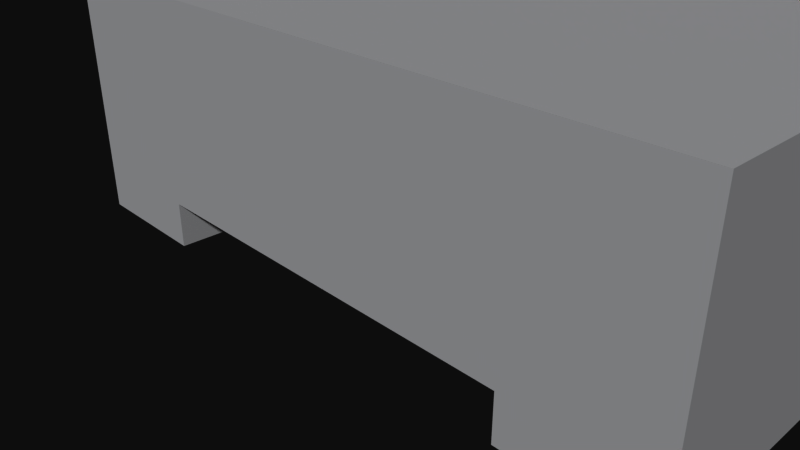 # Source: church.blend  (saved by Blender 2.79.0; exported with 4.5.12 LTS)
import bpy
from mathutils import Matrix  # noqa: F401  (used for matrix-valued properties, if any)

bpy.ops.wm.read_factory_settings(use_empty=True)
scene = bpy.context.scene
scene.name = 'Scene'

# ---- collections
col_collection_1 = bpy.data.collections.new('Collection 1'); scene.collection.children.link(col_collection_1)

# ---- materials (node trees are filled in below, after node groups)
mat_lava = bpy.data.materials.new('lava')
mat_lava.alpha_threshold = 0.0
mat_lava.use_transparent_shadow = False
mat_lava.diffuse_color = (1.0, 0.0, 0.302, 1.0)
mat_lava.roughness = 0.5
mat_lava.line_color = (0.0, 0.0, 0.0, 1.0)
mat_floor = bpy.data.materials.new('floor')
mat_floor.alpha_threshold = 0.0
mat_floor.use_transparent_shadow = False
mat_floor.diffuse_color = (0.3725, 0.3412, 0.3098, 1.0)
mat_floor.roughness = 0.5
mat_wall = bpy.data.materials.new('wall')
mat_wall.alpha_threshold = 0.0
mat_wall.use_transparent_shadow = False
mat_wall.diffuse_color = (0.7608, 0.7647, 0.7804, 1.0)
mat_wall.roughness = 0.5
mat_wood = bpy.data.materials.new('wood')
mat_wood.alpha_threshold = 0.0
mat_wood.use_transparent_shadow = False
mat_wood.diffuse_color = (0.6706, 0.3216, 0.2118, 1.0)
mat_wood.roughness = 0.5
mat_church_glass = bpy.data.materials.new('church_glass')
mat_church_glass.alpha_threshold = 0.0
mat_church_glass.use_transparent_shadow = False
mat_church_glass.diffuse_color = (1.0, 0.9255, 0.1529, 1.0)
mat_church_glass.roughness = 0.5

# ---- material node trees

# ---- world
world_world = bpy.data.worlds.new('World'); scene.world = world_world
world_world.color = (0.05088, 0.05088, 0.05088)
world_world.use_sun_shadow = False
world_world.sun_shadow_jitter_overblur = 0.0
world_world.cycles.sampling_method = 'MANUAL'

# ---- cameras
cam_camera = bpy.data.cameras.new('Camera')
cam_camera.clip_end = 100.0
cam_camera.lens = 35.0
cam_camera.sensor_width = 32.0
cam_camera.sensor_height = 18.0
cam_camera.ortho_scale = 7.314
cam_camera.dof.focus_distance = 0.0
cam_camera.dof.aperture_fstop = 128.0

# ---- meshes
me_cube = bpy.data.meshes.new('Cube')
me_cube.from_pydata([(5.0, 9.0, -1.0), (-5.0, -1.0, -1.0), (-5.0, 9.0, -1.0), (5.0, 9.0, 2.0), (5.0, -1.0, 2.0), (-5.0, -1.0, 2.0), (-5.0, 9.0, 2.0), (-1.0, 9.0, -1.0), (-1.0, 9.0, 1.0), (-1.0, 11.0, -1.0), (1.0, 9.0, -1.0), (1.0, 9.0, 1.0), (1.0, 11.0, -1.0), (1.0, 11.0, 1.0), (-3.0, 9.0, -1.0), (-3.0, -1.0, -1.0), (-5.0, -1.0, -1.68), (-5.0, 9.0, -1.68), (-3.0, -1.0, -1.68), (-3.0, 9.0, -1.68), (3.0, 9.0, -1.0), (3.0, -1.0, -1.0), (3.0, -1.0, -1.68), (3.0, 9.0, -1.68), (5.0, -1.0, -1.0), (5.0, -1.0, -1.68), (5.0, 9.0, -1.68), (3.0, 11.0, 3.0), (3.0, 11.0, -1.0), (-3.0, 11.0, 3.0), (-3.0, 11.0, -1.0), (-1.0, 11.0, 1.0), (3.0, 19.0, 3.0), (3.0, 19.0, -1.0), (-3.0, 19.0, 3.0), (-3.0, 19.0, -1.0), (1.936, 11.0, 4.016), (-1.936, 11.0, 4.016), (1.936, 19.0, 4.016), (-1.936, 19.0, 4.016), (1.039, 11.0, 4.376), (-1.039, 11.0, 4.376), (1.039, 19.0, 4.376), (-1.039, 19.0, 4.376), (3.0, 16.81, 2.054), (3.0, 16.81, -0.05413), (3.0, 17.36, 2.054), (3.0, 17.36, -0.05413), (3.506, 16.81, 2.054), (3.506, 16.81, -0.05413), (3.506, 17.36, 2.054), (3.506, 17.36, -0.05413), (0.7434, 20.0, 3.839), (-0.7434, 20.0, 3.839), (1.384, 20.0, 3.514), (-1.384, 20.0, 3.514), (-2.146, 20.0, -1.0), (-2.146, 20.0, 2.6), (2.146, 20.0, -1.0), (2.146, 20.0, 2.6), (-0.4412, 20.0, 2.273), (-0.4412, 20.0, -0.04981), (0.4412, 20.0, 2.273), (0.4412, 20.0, -0.04981), (-3.0, 13.72, 0.7526), (-3.0, 13.72, -1.0), (-3.0, 16.28, 0.7526), (-3.0, 16.28, -1.0), (-9.988, 13.72, 0.7526), (-9.988, 13.72, -2.446), (-9.988, 16.28, 0.7526), (-9.988, 16.28, -2.446), (-11.99, 13.72, 0.7526), (-11.99, 13.72, -2.446), (-11.99, 16.28, 0.7526), (-11.99, 16.28, -2.446), (-9.988, 13.72, -5.139), (-9.988, 16.28, -5.139), (-11.99, 13.72, -5.139), (-11.99, 16.28, -5.139)], [], [(3, 4, 5, 6), (0, 24, 4, 3), (24, 1, 5, 4), (1, 2, 6, 5), (6, 8, 11, 3), (7, 9, 31, 8), (10, 0, 3, 11), (12, 10, 11, 13), (6, 2, 7, 8), (9, 7, 10, 12), (13, 11, 8, 31), (2, 17, 19, 14), (22, 23, 20, 21), (17, 16, 18, 19), (16, 1, 15, 18), (20, 23, 26, 0), (15, 21, 20, 14), (19, 18, 15, 14), (24, 0, 26, 25), (23, 22, 25, 26), (2, 1, 16, 17), (22, 21, 24, 25), (30, 9, 12, 28), (34, 29, 64, 66), (9, 30, 29, 31), (27, 13, 31, 29), (28, 12, 13, 27), (39, 34, 57, 55), (28, 33, 35, 30), (28, 27, 44, 45), (34, 39, 37, 29), (37, 41, 40, 36), (27, 36, 38, 32), (29, 37, 36, 27), (35, 33, 58, 56), (41, 43, 42, 40), (36, 40, 42, 38), (42, 43, 53, 52), (39, 43, 41, 37), (44, 46, 50, 48), (33, 28, 45, 47), (32, 33, 47, 46), (27, 32, 46, 44), (48, 50, 51, 49), (46, 47, 51, 50), (47, 45, 49, 51), (45, 44, 48, 49), (38, 42, 52, 54), (57, 56, 61, 60), (59, 54, 55, 57), (54, 52, 53, 55), (33, 32, 59, 58), (32, 38, 54, 59), (34, 35, 56, 57), (43, 39, 55, 53), (61, 63, 62, 60), (56, 58, 63, 61), (58, 59, 62, 63), (59, 57, 60, 62), (66, 64, 68, 70), (73, 75, 74, 72), (73, 69, 76, 78), (65, 67, 71, 69), (71, 67, 66, 70), (71, 70, 74, 75), (70, 68, 72, 74), (68, 69, 73, 72), (76, 77, 79, 78), (75, 73, 78, 79), (69, 71, 77, 76), (71, 75, 79, 77), (35, 34, 66, 67), (30, 65, 64, 29), (69, 68, 64, 65)])
me_cube.polygons.foreach_set('material_index', [2, 2, 2, 2, 2, 2, 2, 2, 2, 1, 2, 2, 2, 0, 2, 2, 1, 2, 2, 0, 2, 2, 2, 2, 2, 2, 2, 3, 1, 2, 3, 3, 3, 3, 2, 3, 3, 3, 3, 3, 2, 2, 2, 4, 2, 2, 2, 3, 2, 3, 3, 2, 3, 2, 3, 4, 2, 2, 2, 3, 2, 2, 1, 2, 2, 3, 2, 0, 2, 1, 2, 2, 2, 2])
me_cube.materials.append(mat_lava)
me_cube.materials.append(mat_floor)
me_cube.materials.append(mat_wall)
me_cube.materials.append(mat_wood)
me_cube.materials.append(mat_church_glass)
me_cube.use_remesh_preserve_volume = False
me_cube.use_remesh_preserve_attributes = False
me_cube.use_mirror_vertex_groups = False
me_cube.update()

# ---- objects
ob_plyr = bpy.data.objects.new('plyr', None)
ob_church = bpy.data.objects.new('church', me_cube)
ob_camera = bpy.data.objects.new('Camera', cam_camera)

# ---- transforms, parenting, visibility, modifiers, constraints
ob_plyr.location = (-1.965, 0.3809, 0.3702)
ob_plyr.empty_display_type = 'ARROWS'
ob_plyr.empty_image_offset = (0.0, 0.0)
ob_plyr.lineart.crease_threshold = 0.0
ob_church.location = (0.0, 0.0, 1.0)
ob_church.lock_rotations_4d = False
ob_church.empty_display_type = 'ARROWS'
ob_church.lineart.crease_threshold = 0.0
_vg = ob_church.vertex_groups.new(name='1')
_vg = ob_church.vertex_groups.new(name='2')
_vg = ob_church.vertex_groups.new(name='3')
_vg = ob_church.vertex_groups.new(name='4')
_vg = ob_church.vertex_groups.new(name='5')
_vg = ob_church.vertex_groups.new(name='6')
_vg = ob_church.vertex_groups.new(name='7')
_vg = ob_church.vertex_groups.new(name='8')
_vg = ob_church.vertex_groups.new(name='9')
ob_camera.location = (7.481, -6.508, 5.344)
ob_camera.rotation_euler = (1.109, 0.0, 0.8149)
ob_camera.lock_rotations_4d = False
ob_camera.empty_display_type = 'ARROWS'
ob_camera.color = (0.0, 0.0, 0.0, 0.0)
ob_camera.display_type = 'WIRE'
ob_camera.lineart.crease_threshold = 0.0

# ---- collection membership
col_collection_1.objects.link(ob_plyr)
col_collection_1.objects.link(ob_church)
col_collection_1.objects.link(ob_camera)

# ---- scene / render settings (as saved in the file)
scene.camera = ob_camera
scene.frame_start = 1; scene.frame_end = 250; scene.frame_set(1)
scene.render.engine = 'BLENDER_EEVEE_NEXT'
scene.render.resolution_percentage = 50
scene.render.dither_intensity = 0.0
scene.cycles.use_denoising = False
scene.cycles.samples = 128
scene.cycles.sampling_pattern = 'TABULATED_SOBOL'
scene.cycles.light_sampling_threshold = 0.0
scene.cycles.use_adaptive_sampling = False
scene.cycles.use_light_tree = False
scene.cycles.blur_glossy = 0.0
scene.cycles.sample_clamp_indirect = 0.0
scene.view_settings.view_transform = 'Raw'
bpy.context.view_layer.update()

# ---- added for rendering (the .blend has no usable light): sun
light_auto_sun = bpy.data.lights.new('AutoSun', 'SUN')
light_auto_sun.energy = 3.0
light_auto_sun.angle = 0.0523599
ob_auto_sun = bpy.data.objects.new('AutoSun', light_auto_sun)
scene.collection.objects.link(ob_auto_sun)
ob_auto_sun.rotation_euler = (0.872665, 0.174533, 0.523599)
bpy.context.view_layer.update()
